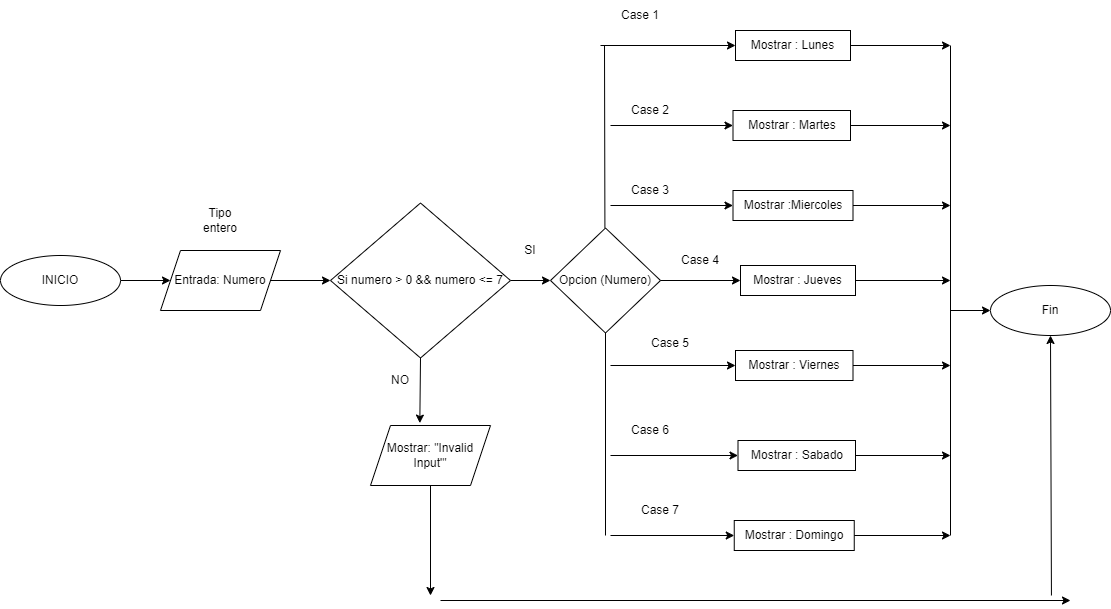

The diagram above was exported from draw.io. Its source (the exported page's mxGraphModel, read from the mxfile embedded in the PNG):
<mxGraphModel dx="1518" dy="655" grid="1" gridSize="10" guides="1" tooltips="1" connect="1" arrows="1" fold="1" page="1" pageScale="1" pageWidth="1169" pageHeight="827" math="0" shadow="0">
  <root>
    <mxCell id="WIyWlLk6GJQsqaUBKTNV-0" />
    <mxCell id="WIyWlLk6GJQsqaUBKTNV-1" parent="WIyWlLk6GJQsqaUBKTNV-0" />
    <mxCell id="C74nur1pnBv-psPOeb88-23" value="" style="edgeStyle=orthogonalEdgeStyle;rounded=0;orthogonalLoop=1;jettySize=auto;html=1;" edge="1" parent="WIyWlLk6GJQsqaUBKTNV-1" source="C74nur1pnBv-psPOeb88-0" target="C74nur1pnBv-psPOeb88-2">
      <mxGeometry relative="1" as="geometry" />
    </mxCell>
    <mxCell id="C74nur1pnBv-psPOeb88-0" value="INICIO" style="ellipse;whiteSpace=wrap;html=1;" vertex="1" parent="WIyWlLk6GJQsqaUBKTNV-1">
      <mxGeometry x="10" y="440" width="120" height="50" as="geometry" />
    </mxCell>
    <mxCell id="C74nur1pnBv-psPOeb88-1" value="Fin" style="ellipse;whiteSpace=wrap;html=1;" vertex="1" parent="WIyWlLk6GJQsqaUBKTNV-1">
      <mxGeometry x="1000" y="470" width="120" height="50" as="geometry" />
    </mxCell>
    <mxCell id="C74nur1pnBv-psPOeb88-24" value="" style="edgeStyle=orthogonalEdgeStyle;rounded=0;orthogonalLoop=1;jettySize=auto;html=1;" edge="1" parent="WIyWlLk6GJQsqaUBKTNV-1" source="C74nur1pnBv-psPOeb88-2" target="C74nur1pnBv-psPOeb88-4">
      <mxGeometry relative="1" as="geometry" />
    </mxCell>
    <mxCell id="C74nur1pnBv-psPOeb88-2" value="Entrada: Numero" style="shape=parallelogram;perimeter=parallelogramPerimeter;whiteSpace=wrap;html=1;fixedSize=1;" vertex="1" parent="WIyWlLk6GJQsqaUBKTNV-1">
      <mxGeometry x="170" y="435" width="120" height="60" as="geometry" />
    </mxCell>
    <mxCell id="C74nur1pnBv-psPOeb88-3" value="Tipo entero" style="text;html=1;align=center;verticalAlign=middle;whiteSpace=wrap;rounded=0;" vertex="1" parent="WIyWlLk6GJQsqaUBKTNV-1">
      <mxGeometry x="200" y="390" width="60" height="30" as="geometry" />
    </mxCell>
    <mxCell id="C74nur1pnBv-psPOeb88-25" value="" style="edgeStyle=orthogonalEdgeStyle;rounded=0;orthogonalLoop=1;jettySize=auto;html=1;" edge="1" parent="WIyWlLk6GJQsqaUBKTNV-1" source="C74nur1pnBv-psPOeb88-4" target="C74nur1pnBv-psPOeb88-22">
      <mxGeometry relative="1" as="geometry" />
    </mxCell>
    <mxCell id="C74nur1pnBv-psPOeb88-4" value="Si numero &amp;gt; 0 &amp;amp;&amp;amp; numero &amp;lt;= 7" style="rhombus;whiteSpace=wrap;html=1;" vertex="1" parent="WIyWlLk6GJQsqaUBKTNV-1">
      <mxGeometry x="340" y="387.5" width="180" height="155" as="geometry" />
    </mxCell>
    <mxCell id="C74nur1pnBv-psPOeb88-5" value="Mostrar : Lunes" style="rounded=0;whiteSpace=wrap;html=1;" vertex="1" parent="WIyWlLk6GJQsqaUBKTNV-1">
      <mxGeometry x="745" y="215" width="115" height="30" as="geometry" />
    </mxCell>
    <mxCell id="C74nur1pnBv-psPOeb88-11" value="Mostrar : Martes" style="rounded=0;whiteSpace=wrap;html=1;" vertex="1" parent="WIyWlLk6GJQsqaUBKTNV-1">
      <mxGeometry x="742.5" y="295" width="117.5" height="30" as="geometry" />
    </mxCell>
    <mxCell id="C74nur1pnBv-psPOeb88-12" value="Mostrar :Miercoles" style="rounded=0;whiteSpace=wrap;html=1;" vertex="1" parent="WIyWlLk6GJQsqaUBKTNV-1">
      <mxGeometry x="742.5" y="375" width="120" height="30" as="geometry" />
    </mxCell>
    <mxCell id="C74nur1pnBv-psPOeb88-13" value="Mostrar : Jueves" style="rounded=0;whiteSpace=wrap;html=1;" vertex="1" parent="WIyWlLk6GJQsqaUBKTNV-1">
      <mxGeometry x="750" y="450" width="115" height="30" as="geometry" />
    </mxCell>
    <mxCell id="C74nur1pnBv-psPOeb88-14" value="Mostrar : Viernes" style="rounded=0;whiteSpace=wrap;html=1;" vertex="1" parent="WIyWlLk6GJQsqaUBKTNV-1">
      <mxGeometry x="745" y="535" width="117.5" height="30" as="geometry" />
    </mxCell>
    <mxCell id="C74nur1pnBv-psPOeb88-15" value="Mostrar : Domingo" style="rounded=0;whiteSpace=wrap;html=1;" vertex="1" parent="WIyWlLk6GJQsqaUBKTNV-1">
      <mxGeometry x="743.75" y="705" width="120" height="30" as="geometry" />
    </mxCell>
    <mxCell id="C74nur1pnBv-psPOeb88-16" value="Mostrar : Sabado" style="rounded=0;whiteSpace=wrap;html=1;" vertex="1" parent="WIyWlLk6GJQsqaUBKTNV-1">
      <mxGeometry x="747.5" y="625" width="117.5" height="30" as="geometry" />
    </mxCell>
    <mxCell id="C74nur1pnBv-psPOeb88-22" value="Opcion (Numero)" style="rhombus;whiteSpace=wrap;html=1;" vertex="1" parent="WIyWlLk6GJQsqaUBKTNV-1">
      <mxGeometry x="560" y="412.5" width="110" height="105" as="geometry" />
    </mxCell>
    <mxCell id="C74nur1pnBv-psPOeb88-26" value="SI" style="text;html=1;align=center;verticalAlign=middle;whiteSpace=wrap;rounded=0;" vertex="1" parent="WIyWlLk6GJQsqaUBKTNV-1">
      <mxGeometry x="510" y="420" width="60" height="30" as="geometry" />
    </mxCell>
    <mxCell id="C74nur1pnBv-psPOeb88-29" value="" style="endArrow=none;html=1;rounded=0;" edge="1" parent="WIyWlLk6GJQsqaUBKTNV-1">
      <mxGeometry width="50" height="50" relative="1" as="geometry">
        <mxPoint x="614.41" y="412.5" as="sourcePoint" />
        <mxPoint x="614" y="230" as="targetPoint" />
      </mxGeometry>
    </mxCell>
    <mxCell id="C74nur1pnBv-psPOeb88-33" value="" style="endArrow=none;html=1;rounded=0;exitX=0.5;exitY=1;exitDx=0;exitDy=0;" edge="1" parent="WIyWlLk6GJQsqaUBKTNV-1" source="C74nur1pnBv-psPOeb88-22">
      <mxGeometry width="50" height="50" relative="1" as="geometry">
        <mxPoint x="340" y="520" as="sourcePoint" />
        <mxPoint x="615" y="720" as="targetPoint" />
      </mxGeometry>
    </mxCell>
    <mxCell id="C74nur1pnBv-psPOeb88-34" value="" style="endArrow=classic;html=1;rounded=0;entryX=0;entryY=0.5;entryDx=0;entryDy=0;" edge="1" parent="WIyWlLk6GJQsqaUBKTNV-1" target="C74nur1pnBv-psPOeb88-5">
      <mxGeometry width="50" height="50" relative="1" as="geometry">
        <mxPoint x="610" y="230" as="sourcePoint" />
        <mxPoint x="660" y="180" as="targetPoint" />
      </mxGeometry>
    </mxCell>
    <mxCell id="C74nur1pnBv-psPOeb88-35" value="" style="endArrow=classic;html=1;rounded=0;entryX=0;entryY=0.5;entryDx=0;entryDy=0;" edge="1" parent="WIyWlLk6GJQsqaUBKTNV-1" target="C74nur1pnBv-psPOeb88-11">
      <mxGeometry width="50" height="50" relative="1" as="geometry">
        <mxPoint x="620" y="310" as="sourcePoint" />
        <mxPoint x="660" y="275" as="targetPoint" />
      </mxGeometry>
    </mxCell>
    <mxCell id="C74nur1pnBv-psPOeb88-36" value="" style="endArrow=classic;html=1;rounded=0;entryX=0;entryY=0.5;entryDx=0;entryDy=0;" edge="1" parent="WIyWlLk6GJQsqaUBKTNV-1" target="C74nur1pnBv-psPOeb88-12">
      <mxGeometry width="50" height="50" relative="1" as="geometry">
        <mxPoint x="620" y="390" as="sourcePoint" />
        <mxPoint x="390" y="470" as="targetPoint" />
      </mxGeometry>
    </mxCell>
    <mxCell id="C74nur1pnBv-psPOeb88-37" value="" style="endArrow=classic;html=1;rounded=0;entryX=0;entryY=0.5;entryDx=0;entryDy=0;exitX=1;exitY=0.5;exitDx=0;exitDy=0;" edge="1" parent="WIyWlLk6GJQsqaUBKTNV-1" source="C74nur1pnBv-psPOeb88-22" target="C74nur1pnBv-psPOeb88-13">
      <mxGeometry width="50" height="50" relative="1" as="geometry">
        <mxPoint x="340" y="520" as="sourcePoint" />
        <mxPoint x="390" y="470" as="targetPoint" />
      </mxGeometry>
    </mxCell>
    <mxCell id="C74nur1pnBv-psPOeb88-38" value="" style="endArrow=classic;html=1;rounded=0;" edge="1" parent="WIyWlLk6GJQsqaUBKTNV-1" target="C74nur1pnBv-psPOeb88-14">
      <mxGeometry width="50" height="50" relative="1" as="geometry">
        <mxPoint x="620" y="550" as="sourcePoint" />
        <mxPoint x="390" y="470" as="targetPoint" />
      </mxGeometry>
    </mxCell>
    <mxCell id="C74nur1pnBv-psPOeb88-39" value="" style="endArrow=classic;html=1;rounded=0;entryX=0;entryY=0.5;entryDx=0;entryDy=0;" edge="1" parent="WIyWlLk6GJQsqaUBKTNV-1" target="C74nur1pnBv-psPOeb88-16">
      <mxGeometry width="50" height="50" relative="1" as="geometry">
        <mxPoint x="620" y="640" as="sourcePoint" />
        <mxPoint x="390" y="470" as="targetPoint" />
      </mxGeometry>
    </mxCell>
    <mxCell id="C74nur1pnBv-psPOeb88-40" value="" style="endArrow=classic;html=1;rounded=0;entryX=0;entryY=0.5;entryDx=0;entryDy=0;" edge="1" parent="WIyWlLk6GJQsqaUBKTNV-1" target="C74nur1pnBv-psPOeb88-15">
      <mxGeometry width="50" height="50" relative="1" as="geometry">
        <mxPoint x="620" y="720" as="sourcePoint" />
        <mxPoint x="390" y="470" as="targetPoint" />
      </mxGeometry>
    </mxCell>
    <mxCell id="C74nur1pnBv-psPOeb88-42" value="" style="endArrow=classic;html=1;rounded=0;" edge="1" parent="WIyWlLk6GJQsqaUBKTNV-1">
      <mxGeometry width="50" height="50" relative="1" as="geometry">
        <mxPoint x="450" y="785" as="sourcePoint" />
        <mxPoint x="1080" y="785" as="targetPoint" />
      </mxGeometry>
    </mxCell>
    <mxCell id="C74nur1pnBv-psPOeb88-43" value="" style="endArrow=classic;html=1;rounded=0;entryX=0.5;entryY=1;entryDx=0;entryDy=0;" edge="1" parent="WIyWlLk6GJQsqaUBKTNV-1" target="C74nur1pnBv-psPOeb88-1">
      <mxGeometry width="50" height="50" relative="1" as="geometry">
        <mxPoint x="1060.941162109375" y="780" as="sourcePoint" />
        <mxPoint x="390" y="590" as="targetPoint" />
      </mxGeometry>
    </mxCell>
    <mxCell id="C74nur1pnBv-psPOeb88-44" value="Mostrar: &quot;Invalid Input'&quot;" style="shape=parallelogram;perimeter=parallelogramPerimeter;whiteSpace=wrap;html=1;fixedSize=1;" vertex="1" parent="WIyWlLk6GJQsqaUBKTNV-1">
      <mxGeometry x="380" y="610" width="120" height="60" as="geometry" />
    </mxCell>
    <mxCell id="C74nur1pnBv-psPOeb88-45" value="" style="endArrow=classic;html=1;rounded=0;exitX=0.5;exitY=1;exitDx=0;exitDy=0;entryX=0.411;entryY=-0.04;entryDx=0;entryDy=0;entryPerimeter=0;" edge="1" parent="WIyWlLk6GJQsqaUBKTNV-1" source="C74nur1pnBv-psPOeb88-4" target="C74nur1pnBv-psPOeb88-44">
      <mxGeometry width="50" height="50" relative="1" as="geometry">
        <mxPoint x="420" y="640" as="sourcePoint" />
        <mxPoint x="470" y="590" as="targetPoint" />
      </mxGeometry>
    </mxCell>
    <mxCell id="C74nur1pnBv-psPOeb88-46" value="" style="endArrow=classic;html=1;rounded=0;exitX=0.5;exitY=1;exitDx=0;exitDy=0;" edge="1" parent="WIyWlLk6GJQsqaUBKTNV-1" source="C74nur1pnBv-psPOeb88-44">
      <mxGeometry width="50" height="50" relative="1" as="geometry">
        <mxPoint x="420" y="640" as="sourcePoint" />
        <mxPoint x="440" y="780" as="targetPoint" />
      </mxGeometry>
    </mxCell>
    <mxCell id="C74nur1pnBv-psPOeb88-47" value="NO" style="text;html=1;align=center;verticalAlign=middle;whiteSpace=wrap;rounded=0;" vertex="1" parent="WIyWlLk6GJQsqaUBKTNV-1">
      <mxGeometry x="380" y="550" width="60" height="30" as="geometry" />
    </mxCell>
    <mxCell id="C74nur1pnBv-psPOeb88-49" value="Case 1" style="text;html=1;align=center;verticalAlign=middle;whiteSpace=wrap;rounded=0;" vertex="1" parent="WIyWlLk6GJQsqaUBKTNV-1">
      <mxGeometry x="620" y="185" width="60" height="30" as="geometry" />
    </mxCell>
    <mxCell id="C74nur1pnBv-psPOeb88-50" value="Case 2" style="text;html=1;align=center;verticalAlign=middle;whiteSpace=wrap;rounded=0;" vertex="1" parent="WIyWlLk6GJQsqaUBKTNV-1">
      <mxGeometry x="630" y="280" width="60" height="30" as="geometry" />
    </mxCell>
    <mxCell id="C74nur1pnBv-psPOeb88-51" value="Case 3" style="text;html=1;align=center;verticalAlign=middle;whiteSpace=wrap;rounded=0;" vertex="1" parent="WIyWlLk6GJQsqaUBKTNV-1">
      <mxGeometry x="630" y="360" width="60" height="30" as="geometry" />
    </mxCell>
    <mxCell id="C74nur1pnBv-psPOeb88-52" value="Case 4" style="text;html=1;align=center;verticalAlign=middle;whiteSpace=wrap;rounded=0;" vertex="1" parent="WIyWlLk6GJQsqaUBKTNV-1">
      <mxGeometry x="680" y="430" width="60" height="30" as="geometry" />
    </mxCell>
    <mxCell id="C74nur1pnBv-psPOeb88-53" value="Case 5" style="text;html=1;align=center;verticalAlign=middle;whiteSpace=wrap;rounded=0;" vertex="1" parent="WIyWlLk6GJQsqaUBKTNV-1">
      <mxGeometry x="650" y="512.5" width="60" height="30" as="geometry" />
    </mxCell>
    <mxCell id="C74nur1pnBv-psPOeb88-54" value="Case 7" style="text;html=1;align=center;verticalAlign=middle;whiteSpace=wrap;rounded=0;" vertex="1" parent="WIyWlLk6GJQsqaUBKTNV-1">
      <mxGeometry x="640" y="680" width="60" height="30" as="geometry" />
    </mxCell>
    <mxCell id="C74nur1pnBv-psPOeb88-55" value="Case 6" style="text;html=1;align=center;verticalAlign=middle;whiteSpace=wrap;rounded=0;" vertex="1" parent="WIyWlLk6GJQsqaUBKTNV-1">
      <mxGeometry x="630" y="600" width="60" height="30" as="geometry" />
    </mxCell>
    <mxCell id="C74nur1pnBv-psPOeb88-56" value="" style="endArrow=none;html=1;rounded=0;" edge="1" parent="WIyWlLk6GJQsqaUBKTNV-1">
      <mxGeometry width="50" height="50" relative="1" as="geometry">
        <mxPoint x="960" y="720" as="sourcePoint" />
        <mxPoint x="960" y="230" as="targetPoint" />
      </mxGeometry>
    </mxCell>
    <mxCell id="C74nur1pnBv-psPOeb88-57" value="" style="endArrow=classic;html=1;rounded=0;entryX=0;entryY=0.5;entryDx=0;entryDy=0;" edge="1" parent="WIyWlLk6GJQsqaUBKTNV-1" target="C74nur1pnBv-psPOeb88-1">
      <mxGeometry width="50" height="50" relative="1" as="geometry">
        <mxPoint x="960" y="495" as="sourcePoint" />
        <mxPoint x="470" y="470" as="targetPoint" />
      </mxGeometry>
    </mxCell>
    <mxCell id="C74nur1pnBv-psPOeb88-58" value="" style="endArrow=classic;html=1;rounded=0;exitX=1;exitY=0.5;exitDx=0;exitDy=0;" edge="1" parent="WIyWlLk6GJQsqaUBKTNV-1" source="C74nur1pnBv-psPOeb88-5">
      <mxGeometry width="50" height="50" relative="1" as="geometry">
        <mxPoint x="420" y="520" as="sourcePoint" />
        <mxPoint x="960" y="230" as="targetPoint" />
      </mxGeometry>
    </mxCell>
    <mxCell id="C74nur1pnBv-psPOeb88-59" value="" style="endArrow=classic;html=1;rounded=0;exitX=1;exitY=0.5;exitDx=0;exitDy=0;" edge="1" parent="WIyWlLk6GJQsqaUBKTNV-1" source="C74nur1pnBv-psPOeb88-11">
      <mxGeometry width="50" height="50" relative="1" as="geometry">
        <mxPoint x="910" y="360" as="sourcePoint" />
        <mxPoint x="960" y="310" as="targetPoint" />
      </mxGeometry>
    </mxCell>
    <mxCell id="C74nur1pnBv-psPOeb88-60" value="" style="endArrow=classic;html=1;rounded=0;exitX=1;exitY=0.5;exitDx=0;exitDy=0;" edge="1" parent="WIyWlLk6GJQsqaUBKTNV-1" source="C74nur1pnBv-psPOeb88-12">
      <mxGeometry width="50" height="50" relative="1" as="geometry">
        <mxPoint x="420" y="520" as="sourcePoint" />
        <mxPoint x="960" y="390" as="targetPoint" />
      </mxGeometry>
    </mxCell>
    <mxCell id="C74nur1pnBv-psPOeb88-61" value="" style="endArrow=classic;html=1;rounded=0;exitX=1;exitY=0.5;exitDx=0;exitDy=0;" edge="1" parent="WIyWlLk6GJQsqaUBKTNV-1" source="C74nur1pnBv-psPOeb88-13">
      <mxGeometry width="50" height="50" relative="1" as="geometry">
        <mxPoint x="420" y="520" as="sourcePoint" />
        <mxPoint x="960" y="465" as="targetPoint" />
      </mxGeometry>
    </mxCell>
    <mxCell id="C74nur1pnBv-psPOeb88-62" value="" style="endArrow=classic;html=1;rounded=0;exitX=1;exitY=0.5;exitDx=0;exitDy=0;" edge="1" parent="WIyWlLk6GJQsqaUBKTNV-1" source="C74nur1pnBv-psPOeb88-14">
      <mxGeometry width="50" height="50" relative="1" as="geometry">
        <mxPoint x="420" y="520" as="sourcePoint" />
        <mxPoint x="960" y="550" as="targetPoint" />
      </mxGeometry>
    </mxCell>
    <mxCell id="C74nur1pnBv-psPOeb88-63" value="" style="endArrow=classic;html=1;rounded=0;exitX=1;exitY=0.5;exitDx=0;exitDy=0;" edge="1" parent="WIyWlLk6GJQsqaUBKTNV-1" source="C74nur1pnBv-psPOeb88-16">
      <mxGeometry width="50" height="50" relative="1" as="geometry">
        <mxPoint x="420" y="520" as="sourcePoint" />
        <mxPoint x="960" y="640" as="targetPoint" />
      </mxGeometry>
    </mxCell>
    <mxCell id="C74nur1pnBv-psPOeb88-65" value="" style="endArrow=classic;html=1;rounded=0;exitX=1;exitY=0.5;exitDx=0;exitDy=0;" edge="1" parent="WIyWlLk6GJQsqaUBKTNV-1" source="C74nur1pnBv-psPOeb88-15">
      <mxGeometry width="50" height="50" relative="1" as="geometry">
        <mxPoint x="420" y="520" as="sourcePoint" />
        <mxPoint x="960" y="720" as="targetPoint" />
      </mxGeometry>
    </mxCell>
  </root>
</mxGraphModel>